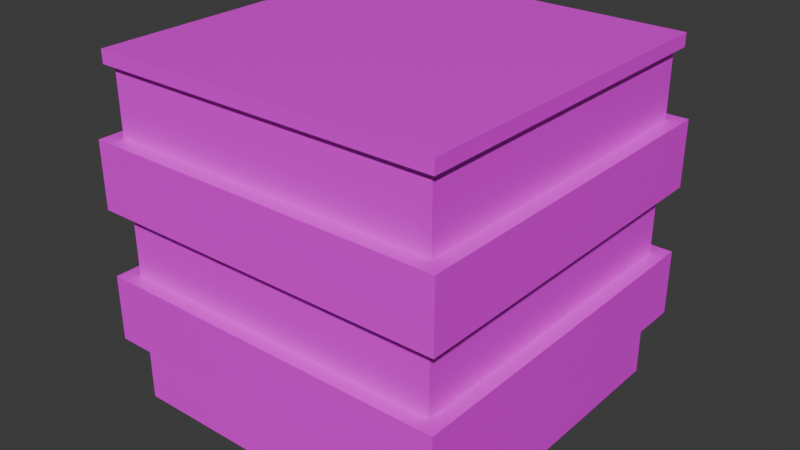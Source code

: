 # Source: box.blend  (saved by Blender 4.3.34; exported with 4.5.12 LTS)
import bpy
from mathutils import Matrix  # noqa: F401  (used for matrix-valued properties, if any)

bpy.ops.wm.read_factory_settings(use_empty=True)
scene = bpy.context.scene
scene.name = 'Scene'

# ---- collections
col_collection = bpy.data.collections.new('Collection'); scene.collection.children.link(col_collection)

# ---- images (referenced by path relative to the original .blend; pixels are not part of the script)
import os
ASSET_DIR = os.environ.get("B2B_ASSET_DIR", "")  # directory of the original .blend (textures are referenced by path, not embedded)
HERE = os.path.dirname(os.path.abspath(__file__))  # packed textures are extracted next to this script under _unpacked/

def load_image(name, relpath, width, height, colorspace="sRGB"):
    """Load a texture the original file referenced (path relative to the .blend, or extracted next to this script)."""
    p = next((c for c in (os.path.join(HERE, relpath), os.path.join(ASSET_DIR, relpath)) if relpath and os.path.exists(c)), "")
    if p:
        img = bpy.data.images.load(p, check_existing=True)
        img.name = name
    else:  # same state as the original file: an image datablock whose file is absent (Cycles renders it pink)
        img = bpy.data.images.new(name, width, height)
        img.source = "FILE"
        img.filepath = "//" + (relpath or name)
    img.colorspace_settings.name = colorspace
    return img
img_basecol = load_image('baseCol', 'box_tex.png', 1024, 1024, 'sRGB')
img_normal = load_image('Normal', 'box_norm.png', 1024, 1024, 'sRGB')
img_roughness = load_image('Roughness', 'box_rough.png', 1024, 1024, 'sRGB')

# ---- materials (node trees are filled in below, after node groups)
mat_material = bpy.data.materials.new('Material')
mat_material.alpha_threshold = 0.0
mat_material.roughness = 0.5
mat_material.line_color = (0.0, 0.0, 0.0, 1.0)

# ---- node groups
ng_nodegroup = bpy.data.node_groups.new('NodeGroup', 'ShaderNodeTree')
_s = ng_nodegroup.interface.new_socket(name='Color', in_out='OUTPUT', socket_type='NodeSocketColor')
_s.default_value = (0.8, 0.8, 0.8, 1.0)
_s = ng_nodegroup.interface.new_socket(name='Result', in_out='OUTPUT', socket_type='NodeSocketFloat')
_s = ng_nodegroup.interface.new_socket(name='Distance', in_out='OUTPUT', socket_type='NodeSocketFloat')
_s = ng_nodegroup.interface.new_socket(name='Normal', in_out='OUTPUT', socket_type='NodeSocketVector')
_N = ng_nodegroup.nodes; _L = ng_nodegroup.links
n0 = _N.new('NodeGroupOutput'); n0.name = 'Group Output'; n0.location = (1138, 5)
n0.inputs[2].default_value = 0.0
n1 = _N.new('ShaderNodeTexCoord'); n1.name = 'Texture Coordinate'; n1.location = (-781, -62)
n2 = _N.new('ShaderNodeMapping'); n2.name = 'Mapping'; n2.location = (-590, -11)
n2.inputs[3].default_value = (-2.4, 0.7, -5.9)
n3 = _N.new('ShaderNodeTexNoise'); n3.name = 'Noise Texture'; n3.location = (-68, -2)
n3.inputs[2].default_value = 10.0
n4 = _N.new('ShaderNodeValToRGB'); n4.name = 'Color Ramp'; n4.location = (781, 387)
while len(n4.color_ramp.elements) > 1: n4.color_ramp.elements.remove(n4.color_ramp.elements[-1])
n4.color_ramp.elements[0].position = 0.0; n4.color_ramp.elements[0].color = (0.01627, 0.005455, 0.004369, 1.0)
_e = n4.color_ramp.elements.new(1.0); _e.color = (0.3276, 0.13, 0.04002, 1.0)
n5 = _N.new('ShaderNodeTexNoise'); n5.name = 'Noise Texture.001'; n5.location = (207, 83)
n5.inputs[2].default_value = 10.0
n5.inputs[4].default_value = 1.0
n6 = _N.new('ShaderNodeMapRange'); n6.name = 'Map Range'; n6.location = (408, 116)
n6.inputs[3].default_value = 0.5
n7 = _N.new('ShaderNodeBrightContrast'); n7.name = 'Brightness/Contrast'; n7.location = (112, 215)
n7.inputs[2].default_value = 0.9
n8 = _N.new('ShaderNodeTexVoronoi'); n8.name = 'Voronoi Texture'; n8.location = (-203, -284)
n8.inputs[2].default_value = 7.0
n8.inputs[3].default_value = 3.9
n8.inputs[4].default_value = 1.0
n8.inputs[5].default_value = 2.1
n9 = _N.new('ShaderNodeMapping'); n9.name = 'Mapping.001'; n9.location = (-580, -387)
n9.inputs[3].default_value = (-2.8, 0.5, -5.9)
n10 = _N.new('ShaderNodeMix'); n10.name = 'Mix'; n10.location = (550, 363)
n10.data_type = 'RGBA'
n10.blend_type = 'MULTIPLY'
n11 = _N.new('ShaderNodeBump'); n11.name = 'Bump'; n11.location = (635, -94)
n11.inputs[0].default_value = 0.075
n11.inputs[1].default_value = 0.4
n11.inputs[2].default_value = 1.0
_L.new(n2.outputs[0], n3.inputs[0])
_L.new(n8.outputs[0], n10.inputs[7])
_L.new(n9.outputs[0], n8.inputs[0])
_L.new(n10.outputs[2], n4.inputs[0])
_L.new(n5.outputs[0], n6.inputs[0])
_L.new(n3.outputs[0], n7.inputs[0])
_L.new(n1.outputs[2], n2.inputs[0])
_L.new(n1.outputs[2], n9.inputs[0])
_L.new(n7.outputs[0], n10.inputs[6])
_L.new(n4.outputs[0], n0.inputs[0])
_L.new(n6.outputs[0], n0.inputs[1])
_L.new(n8.outputs[0], n11.inputs[3])
_L.new(n11.outputs[0], n0.inputs[3])
n0.is_active_output = True

# ---- material node trees
mat_material.use_nodes = True; mat_material.node_tree.nodes.clear()
_N = mat_material.node_tree.nodes; _L = mat_material.node_tree.links
n0 = _N.new('ShaderNodeOutputMaterial'); n0.name = 'Material Output'; n0.location = (1267, 392)
n1 = _N.new('ShaderNodeBsdfPrincipled'); n1.name = 'Principled BSDF'; n1.location = (1007, 371)
n1.inputs[3].default_value = 1.45
n2 = _N.new('ShaderNodeGroup'); n2.name = 'Group'; n2.location = (217, 412)
n2.node_tree = ng_nodegroup
n3 = _N.new('ShaderNodeTexImage'); n3.name = 'Image Texture'; n3.location = (-90, 229)
n3.image = img_basecol
n3.interpolation = 'Closest'
n4 = _N.new('ShaderNodeTexImage'); n4.name = 'Image Texture.001'; n4.location = (-98, -32)
n4.image = img_normal
n4.interpolation = 'Closest'
n5 = _N.new('ShaderNodeTexImage'); n5.name = 'Image Texture.002'; n5.location = (-104, -293)
n5.image = img_roughness
n5.interpolation = 'Closest'
n6 = _N.new('ShaderNodeBump'); n6.name = 'Bump'; n6.location = (728, 168)
n6.inputs[0].default_value = 0.25
n6.inputs[1].default_value = 1.0
n6.inputs[2].default_value = 1.0
_L.new(n1.outputs[0], n0.inputs[0])
_L.new(n3.outputs[0], n1.inputs[0])
_L.new(n4.outputs[0], n6.inputs[3])
_L.new(n5.outputs[0], n1.inputs[2])
_L.new(n6.outputs[0], n1.inputs[5])
n0.is_active_output = True

# ---- world
world_world = bpy.data.worlds.new('World'); scene.world = world_world
world_world.use_nodes = True; world_world.node_tree.nodes.clear()
_N = world_world.node_tree.nodes; _L = world_world.node_tree.links
n0 = _N.new('ShaderNodeOutputWorld'); n0.name = 'World Output'; n0.location = (300, 300)
n1 = _N.new('ShaderNodeBackground'); n1.name = 'Background'; n1.location = (10, 300)
n1.inputs[0].default_value = (0.05088, 0.05088, 0.05088, 1.0)
_L.new(n1.outputs[0], n0.inputs[0])
n0.is_active_output = True
world_world.color = (0.05088, 0.05088, 0.05088)
world_world.sun_shadow_jitter_overblur = 0.0

# ---- meshes
me_cube = bpy.data.meshes.new('Cube')
me_cube.from_pydata([(1.0, 1.0, 1.0), (1.0, 1.0, -1.0), (1.0, -1.0, 1.0), (1.0, -1.0, -1.0), (-1.0, 1.0, 1.0), (-1.0, 1.0, -1.0), (-1.0, -1.0, 1.0), (-1.0, -1.0, -1.0), (1.0, 1.0, 0.6), (1.0, 1.0, 0.2), (1.0, 1.0, -0.2), (1.0, 1.0, -0.6), (-1.0, -1.0, -0.6), (-1.0, -1.0, -0.2), (-1.0, -1.0, 0.2), (-1.0, -1.0, 0.6), (1.0, -1.0, 0.6), (1.0, -1.0, 0.2), (1.0, -1.0, -0.2), (1.0, -1.0, -0.6), (-1.0, 1.0, 0.6), (-1.0, 1.0, 0.2), (-1.0, 1.0, -0.2), (-1.0, 1.0, -0.6), (1.089, 1.089, 0.6), (1.089, 1.089, 0.2), (1.089, 1.089, -0.2), (1.089, 1.089, -0.6), (-1.089, -1.089, -0.6), (-1.089, -1.089, -0.2), (-1.089, -1.089, 0.2), (-1.089, -1.089, 0.6), (1.089, -1.089, 0.6), (1.089, -1.089, 0.2), (1.089, -1.089, -0.2), (1.089, -1.089, -0.6), (-1.089, 1.089, 0.6), (-1.089, 1.089, 0.2), (-1.089, 1.089, -0.2), (-1.089, 1.089, -0.6), (1.04, -1.04, 1.0), (-1.04, -1.04, 1.0), (1.04, 1.04, 1.0), (-1.04, 1.04, 1.0), (1.04, -1.04, 1.079), (-1.04, -1.04, 1.079), (1.04, 1.04, 1.079), (-1.04, 1.04, 1.079)], [], [(0, 4, 43, 42), (16, 2, 6, 15), (15, 6, 4, 20), (5, 1, 3, 7), (8, 0, 2, 16), (20, 4, 0, 8), (5, 23, 11, 1), (8, 16, 32, 24), (22, 21, 9, 10), (14, 17, 33, 30), (1, 11, 19, 3), (17, 9, 25, 33), (10, 9, 17, 18), (18, 13, 29, 34), (7, 12, 23, 5), (10, 18, 34, 26), (13, 14, 21, 22), (12, 19, 35, 28), (3, 19, 12, 7), (19, 11, 27, 35), (18, 17, 14, 13), (15, 20, 36, 31), (39, 38, 26, 27), (37, 36, 24, 25), (27, 26, 34, 35), (25, 24, 32, 33), (28, 29, 38, 39), (30, 31, 36, 37), (35, 34, 29, 28), (33, 32, 31, 30), (11, 23, 39, 27), (16, 15, 31, 32), (23, 12, 28, 39), (22, 10, 26, 38), (13, 22, 38, 29), (9, 21, 37, 25), (21, 14, 30, 37), (20, 8, 24, 36), (43, 41, 45, 47), (6, 2, 40, 41), (4, 6, 41, 43), (2, 0, 42, 40), (46, 47, 45, 44), (41, 40, 44, 45), (42, 43, 47, 46), (40, 42, 46, 44)])
_uv = me_cube.uv_layers.new(name='UVMap')
_uv.uv.foreach_set('vector', [0.5, 0.5, 0.5, 0.25, 0.5, 0.25, 0.5, 0.5, 0.45, 0.75, 0.5, 0.75, 0.5, 0.9999, 0.45, 0.9999, 0.45, 8.659e-05, 0.5, 8.659e-05, 0.5, 0.25, 0.45, 0.25, 8.659e-05, 0.5, 0.25, 0.5, 0.25, 0.75, 8.659e-05, 0.75, 0.45, 0.5, 0.5, 0.5, 0.5, 0.75, 0.45, 0.75, 0.45, 0.25, 0.5, 0.25, 0.5, 0.5, 0.45, 0.5, 0.25, 0.25, 0.3, 0.25, 0.3, 0.5, 0.25, 0.5, 0.45, 0.5, 0.45, 0.75, 0.45, 0.75, 0.45, 0.5, 0.35, 0.25, 0.4, 0.25, 0.4, 0.5, 0.35, 0.5, 0.4, 0.9999, 0.4, 0.75, 0.4, 0.75, 0.4, 0.9999, 0.25, 0.5, 0.3, 0.5, 0.3, 0.75, 0.25, 0.75, 0.4, 0.75, 0.4, 0.5, 0.4, 0.5, 0.4, 0.75, 0.35, 0.5, 0.4, 0.5, 0.4, 0.75, 0.35, 0.75, 0.35, 0.75, 0.35, 0.9999, 0.35, 0.9999, 0.35, 0.75, 0.25, 8.659e-05, 0.3, 8.659e-05, 0.3, 0.25, 0.25, 0.25, 0.35, 0.5, 0.35, 0.75, 0.35, 0.75, 0.35, 0.5, 0.35, 8.659e-05, 0.4, 8.659e-05, 0.4, 0.25, 0.35, 0.25, 0.3, 0.9999, 0.3, 0.75, 0.3, 0.75, 0.3, 0.9999, 0.25, 0.75, 0.3, 0.75, 0.3, 0.9999, 0.25, 0.9999, 0.3, 0.75, 0.3, 0.5, 0.3, 0.5, 0.3, 0.75, 0.35, 0.75, 0.4, 0.75, 0.4, 0.9999, 0.35, 0.9999, 0.45, 8.659e-05, 0.45, 0.25, 0.45, 0.25, 0.45, 8.659e-05, 0.3, 0.25, 0.35, 0.25, 0.35, 0.5, 0.3, 0.5, 0.4, 0.25, 0.45, 0.25, 0.45, 0.5, 0.4, 0.5, 0.3, 0.5, 0.35, 0.5, 0.35, 0.75, 0.3, 0.75, 0.4, 0.5, 0.45, 0.5, 0.45, 0.75, 0.4, 0.75, 0.3, 8.659e-05, 0.35, 8.659e-05, 0.35, 0.25, 0.3, 0.25, 0.4, 8.659e-05, 0.45, 8.659e-05, 0.45, 0.25, 0.4, 0.25, 0.3, 0.75, 0.35, 0.75, 0.35, 0.9999, 0.3, 0.9999, 0.4, 0.75, 0.45, 0.75, 0.45, 0.9999, 0.4, 0.9999, 0.3, 0.5, 0.3, 0.25, 0.3, 0.25, 0.3, 0.5, 0.45, 0.75, 0.45, 0.9999, 0.45, 0.9999, 0.45, 0.75, 0.3, 0.25, 0.3, 8.659e-05, 0.3, 8.659e-05, 0.3, 0.25, 0.35, 0.25, 0.35, 0.5, 0.35, 0.5, 0.35, 0.25, 0.35, 8.659e-05, 0.35, 0.25, 0.35, 0.25, 0.35, 8.659e-05, 0.4, 0.5, 0.4, 0.25, 0.4, 0.25, 0.4, 0.5, 0.4, 0.25, 0.4, 8.659e-05, 0.4, 8.659e-05, 0.4, 0.25, 0.45, 0.25, 0.45, 0.5, 0.45, 0.5, 0.45, 0.25, 0.5, 0.25, 0.5, 8.659e-05, 0.5, 8.659e-05, 0.5, 0.25, 0.5, 0.9999, 0.5, 0.75, 0.5, 0.75, 0.5, 0.9999, 0.5, 0.25, 0.5, 8.659e-05, 0.5, 8.659e-05, 0.5, 0.25, 0.5, 0.75, 0.5, 0.5, 0.5, 0.5, 0.5, 0.75, 0.5, 0.5, 0.75, 0.5, 0.75, 0.75, 0.5, 0.75, 0.5, 0.9999, 0.5, 0.75, 0.5, 0.75, 0.5, 0.9999, 0.5, 0.5, 0.5, 0.25, 0.5, 0.25, 0.5, 0.5, 0.5, 0.75, 0.5, 0.5, 0.5, 0.5, 0.5, 0.75])
me_cube.materials.append(mat_material)
me_cube.use_mirror_vertex_groups = False
me_cube.update()

# ---- objects
ob_cube = bpy.data.objects.new('Cube', me_cube)

# ---- transforms, parenting, visibility, modifiers, constraints
ob_cube.location = (0.0, 0.0, 0.0)
ob_cube.lock_rotations_4d = False
ob_cube.empty_display_type = 'ARROWS'
ob_cube.lineart.crease_threshold = 0.0

# ---- collection membership
col_collection.objects.link(ob_cube)

# ---- scene / render settings (as saved in the file)
scene.frame_start = 1; scene.frame_end = 250; scene.frame_set(1)
scene.render.engine = 'CYCLES'
scene.cycles.samples = 30
scene.cycles.bake_type = 'ROUGHNESS'
bpy.context.view_layer.update()

# ---- added for rendering (the .blend has no active camera and no usable light): camera, sun
cam_auto = bpy.data.cameras.new('AutoCamera')
cam_auto.lens = 50.0
cam_auto.sensor_width = 36.0
cam_auto.clip_end = 1000.0
ob_auto_camera = bpy.data.objects.new('AutoCamera', cam_auto)
scene.collection.objects.link(ob_auto_camera)
ob_auto_camera.location = (3.43858, -4.1263, 2.79043)
ob_auto_camera.rotation_euler = (1.09748, -7.21219e-08, 0.694738)
scene.camera = ob_auto_camera
light_auto_sun = bpy.data.lights.new('AutoSun', 'SUN')
light_auto_sun.energy = 3.0
light_auto_sun.angle = 0.0523599
ob_auto_sun = bpy.data.objects.new('AutoSun', light_auto_sun)
scene.collection.objects.link(ob_auto_sun)
ob_auto_sun.rotation_euler = (0.872665, 0.174533, 0.523599)
bpy.context.view_layer.update()
